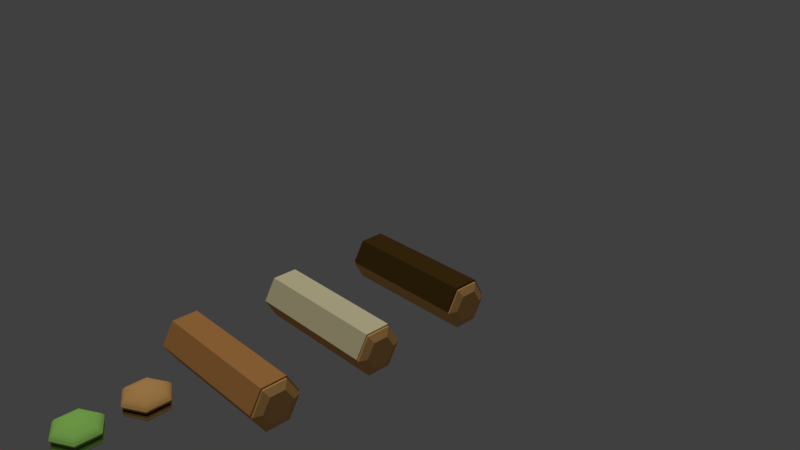 # Source: patiserrie_pas_ouf_ouf.blend  (saved by Blender 2.78.0; exported with 4.5.12 LTS)
import bpy
from mathutils import Matrix  # noqa: F401  (used for matrix-valued properties, if any)

bpy.ops.wm.read_factory_settings(use_empty=True)
scene = bpy.context.scene
scene.name = 'Scene'

# ---- collections
col_collection_1 = bpy.data.collections.new('Collection 1'); scene.collection.children.link(col_collection_1)

# ---- materials (node trees are filled in below, after node groups)
mat_material_007 = bpy.data.materials.new('Material.007')
mat_material_007.alpha_threshold = 0.0
mat_material_007.roughness = 0.5
mat_material_008 = bpy.data.materials.new('Material.008')
mat_material_008.alpha_threshold = 0.0
mat_material_008.roughness = 0.5
mat_material_006 = bpy.data.materials.new('Material.006')
mat_material_006.alpha_threshold = 0.0
mat_material_006.roughness = 0.5
mat_material_005 = bpy.data.materials.new('Material.005')
mat_material_005.alpha_threshold = 0.0
mat_material_005.roughness = 0.5
mat_material_001 = bpy.data.materials.new('Material.001')
mat_material_001.alpha_threshold = 0.0
mat_material_001.roughness = 0.5
mat_material_002 = bpy.data.materials.new('Material.002')
mat_material_002.alpha_threshold = 0.0
mat_material_002.roughness = 0.5
mat_material_003 = bpy.data.materials.new('Material.003')
mat_material_003.alpha_threshold = 0.0
mat_material_003.roughness = 0.5
mat_material_004 = bpy.data.materials.new('Material.004')
mat_material_004.alpha_threshold = 0.0
mat_material_004.roughness = 0.5

# ---- material node trees
mat_material_007.use_nodes = True; mat_material_007.node_tree.nodes.clear()
_N = mat_material_007.node_tree.nodes; _L = mat_material_007.node_tree.links
n0 = _N.new('ShaderNodeOutputMaterial'); n0.name = 'Material Output'; n0.location = (300, 300)
n1 = _N.new('ShaderNodeBsdfDiffuse'); n1.name = 'Diffuse BSDF'; n1.location = (10, 300)
n1.inputs[0].default_value = (1.0, 1.0, 1.0, 1.0)
_L.new(n1.outputs[0], n0.inputs[0])
n0.is_active_output = True
mat_material_008.use_nodes = True; mat_material_008.node_tree.nodes.clear()
_N = mat_material_008.node_tree.nodes; _L = mat_material_008.node_tree.links
n0 = _N.new('ShaderNodeOutputMaterial'); n0.name = 'Material Output'; n0.location = (300, 300)
n1 = _N.new('ShaderNodeBsdfDiffuse'); n1.name = 'Diffuse BSDF'; n1.location = (10, 300)
n1.inputs[0].default_value = (0.8, 0.09667, 0.1992, 1.0)
_L.new(n1.outputs[0], n0.inputs[0])
n0.is_active_output = True
mat_material_006.use_nodes = True; mat_material_006.node_tree.nodes.clear()
_N = mat_material_006.node_tree.nodes; _L = mat_material_006.node_tree.links
n0 = _N.new('ShaderNodeOutputMaterial'); n0.name = 'Material Output'; n0.location = (300, 300)
n1 = _N.new('ShaderNodeBsdfDiffuse'); n1.name = 'Diffuse BSDF'; n1.location = (10, 300)
n1.inputs[0].default_value = (0.1088, 0.214, 0.04693, 1.0)
_L.new(n1.outputs[0], n0.inputs[0])
n0.is_active_output = True
mat_material_005.use_nodes = True; mat_material_005.node_tree.nodes.clear()
_N = mat_material_005.node_tree.nodes; _L = mat_material_005.node_tree.links
n0 = _N.new('ShaderNodeOutputMaterial'); n0.name = 'Material Output'; n0.location = (300, 300)
n1 = _N.new('ShaderNodeBsdfDiffuse'); n1.name = 'Diffuse BSDF'; n1.location = (10, 300)
n1.inputs[0].default_value = (0.3919, 0.8, 0.1586, 1.0)
_L.new(n1.outputs[0], n0.inputs[0])
n0.is_active_output = True
mat_material_001.use_nodes = True; mat_material_001.node_tree.nodes.clear()
_N = mat_material_001.node_tree.nodes; _L = mat_material_001.node_tree.links
n0 = _N.new('ShaderNodeOutputMaterial'); n0.name = 'Material Output'; n0.location = (300, 300)
n1 = _N.new('ShaderNodeBsdfDiffuse'); n1.name = 'Diffuse BSDF'; n1.location = (10, 300)
n1.inputs[0].default_value = (0.8, 0.4426, 0.1526, 1.0)
_L.new(n1.outputs[0], n0.inputs[0])
n0.is_active_output = True
mat_material_002.use_nodes = True; mat_material_002.node_tree.nodes.clear()
_N = mat_material_002.node_tree.nodes; _L = mat_material_002.node_tree.links
n0 = _N.new('ShaderNodeOutputMaterial'); n0.name = 'Material Output'; n0.location = (300, 300)
n1 = _N.new('ShaderNodeBsdfDiffuse'); n1.name = 'Diffuse BSDF'; n1.location = (10, 300)
n1.inputs[0].default_value = (0.08001, 0.04107, 0.008807, 1.0)
_L.new(n1.outputs[0], n0.inputs[0])
n0.is_active_output = True
mat_material_003.use_nodes = True; mat_material_003.node_tree.nodes.clear()
_N = mat_material_003.node_tree.nodes; _L = mat_material_003.node_tree.links
n0 = _N.new('ShaderNodeOutputMaterial'); n0.name = 'Material Output'; n0.location = (300, 300)
n1 = _N.new('ShaderNodeBsdfDiffuse'); n1.name = 'Diffuse BSDF'; n1.location = (10, 300)
n1.inputs[0].default_value = (0.8963, 0.8195, 0.5018, 1.0)
_L.new(n1.outputs[0], n0.inputs[0])
n0.is_active_output = True
mat_material_004.use_nodes = True; mat_material_004.node_tree.nodes.clear()
_N = mat_material_004.node_tree.nodes; _L = mat_material_004.node_tree.links
n0 = _N.new('ShaderNodeOutputMaterial'); n0.name = 'Material Output'; n0.location = (300, 300)
n1 = _N.new('ShaderNodeBsdfDiffuse'); n1.name = 'Diffuse BSDF'; n1.location = (10, 300)
n1.inputs[0].default_value = (0.6038, 0.2768, 0.08196, 1.0)
_L.new(n1.outputs[0], n0.inputs[0])
n0.is_active_output = True

# ---- world
world_world = bpy.data.worlds.new('World'); scene.world = world_world
world_world.color = (0.05088, 0.05088, 0.05088)
world_world.use_sun_shadow = False
world_world.sun_shadow_jitter_overblur = 0.0
world_world.cycles.sampling_method = 'MANUAL'

# ---- cameras
cam_camera = bpy.data.cameras.new('Camera')
cam_camera.clip_end = 100.0
cam_camera.lens = 35.0
cam_camera.sensor_width = 32.0
cam_camera.sensor_height = 18.0
cam_camera.ortho_scale = 7.314
cam_camera.dof.focus_distance = 0.0

# ---- lights
light_sun_001 = bpy.data.lights.new('Sun.001', 'SUN')
light_sun_001.transmission_factor = 0.0
light_sun_001.angle = 0.1993
light_sun_001.energy = 1.0
light_sun_001.shadow_buffer_clip_start = 0.5
light_sun_001.shadow_soft_size = 0.1
light_sun_001.shadow_cascade_max_distance = 1000.0

# ---- meshes
me_cylinder_009 = bpy.data.meshes.new('Cylinder.009')
me_cylinder_009.from_pydata([(-0.001424, 1.028, -1.073), (-0.001424, 1.028, 0.9816), (0.8881, 0.5144, -1.073), (0.8881, 0.5144, 0.9816), (0.8881, -0.5127, -1.073), (0.8881, -0.5127, 0.9816), (-0.001424, -1.026, -1.073), (-0.001424, -1.026, 0.9816), (-0.891, -0.5127, -1.073), (-0.891, -0.5127, 0.9816), (-0.891, 0.5144, -1.073), (-0.891, 0.5144, 0.9816), (-0.001424, 1.1, -0.04555), (0.9504, 0.5504, -0.04555), (0.9504, -0.5487, -0.04555), (-0.001424, -1.098, -0.04555), (-0.9532, -0.5487, -0.04555), (-0.9532, 0.5504, -0.04555), (0.8881, 0.5144, 2.351), (0.0, 1.0, 2.333), (0.8881, -0.5127, 2.351), (-0.001424, -1.026, 2.351), (-0.866, -0.5, 2.333), (-0.866, 0.5, 2.333), (0.952, 0.5513, 3.596), (-0.001424, 1.102, 3.596), (0.952, -0.5496, 3.596), (-0.001424, -1.1, 3.596), (-0.9548, -0.5496, 3.596), (-0.9548, 0.5513, 3.596), (0.8824, 0.5111, 4.597), (-0.001424, 1.021, 4.597), (0.8824, -0.5094, 4.597), (-0.001424, -1.02, 4.597), (-0.8852, -0.5094, 4.597), (-0.8852, 0.5111, 4.597), (1.647e-10, 1.039, 1.667), (0.8994, 0.5193, 1.667), (0.8994, -0.5193, 1.667), (-9.063e-08, -1.039, 1.667), (-0.8994, 0.5193, 1.667), (-0.8994, -0.5193, 1.667), (0.8152, 0.4723, 5.234), (-0.001424, 0.9437, 5.234), (0.8152, -0.4706, 5.234), (-0.001424, -0.9421, 5.234), (-0.818, -0.4706, 5.234), (-0.818, 0.4723, 5.234), (0.7178, 0.4161, 5.845), (-0.001424, 0.8313, 5.845), (0.7178, -0.4144, 5.845), (-0.001424, -0.8297, 5.845), (-0.7206, -0.4144, 5.845), (-0.7206, 0.4161, 5.845), (0.5991, 0.3476, 6.375), (-0.001424, 0.6943, 6.375), (0.5991, -0.3459, 6.375), (-0.001424, -0.6927, 6.375), (-0.602, -0.3459, 6.375), (-0.602, 0.3476, 6.375), (0.4238, 0.2463, 7.002), (-0.001424, 0.4918, 7.002), (0.4238, -0.2447, 7.002), (-0.001424, -0.4901, 7.002), (-0.4266, -0.2447, 7.002), (-0.4266, 0.2463, 7.002), (-0.001424, 0.9455, -1.613), (0.8167, 0.4732, -1.613), (0.8167, -0.4715, -1.613), (-0.001424, -0.9438, -1.613), (-0.8195, -0.4715, -1.613), (-0.8195, 0.4732, -1.613), (-0.001424, 0.8378, -2.143), (0.7234, 0.4193, -2.143), (0.7234, -0.4177, -2.143), (-0.001424, -0.8362, -2.143), (-0.7263, -0.4177, -2.143), (-0.7263, 0.4193, -2.143), (-0.001424, 0.6947, -2.752), (0.5995, 0.3478, -2.752), (0.5995, -0.3461, -2.752), (-0.001424, -0.693, -2.752), (-0.6023, -0.3461, -2.752), (-0.6023, 0.3478, -2.752), (-0.001424, 0.4912, -3.126), (0.4233, 0.246, -3.126), (0.4233, -0.2444, -3.126), (-0.001424, -0.4896, -3.126), (-0.4261, -0.2444, -3.126), (-0.4261, 0.246, -3.126)], [], [(12, 1, 3, 13), (13, 3, 5, 14), (14, 5, 7, 15), (15, 7, 9, 16), (37, 36, 19, 18), (16, 9, 11, 17), (17, 11, 1, 12), (6, 8, 70, 69), (10, 17, 12, 0), (8, 16, 17, 10), (6, 15, 16, 8), (4, 14, 15, 6), (2, 13, 14, 4), (0, 12, 13, 2), (23, 22, 28, 29), (39, 38, 20, 21), (36, 40, 23, 19), (41, 39, 21, 22), (38, 37, 18, 20), (40, 41, 22, 23), (28, 27, 33, 34), (21, 20, 26, 27), (18, 19, 25, 24), (19, 23, 29, 25), (22, 21, 27, 28), (20, 18, 24, 26), (33, 32, 44, 45), (26, 24, 30, 32), (29, 28, 34, 35), (27, 26, 32, 33), (24, 25, 31, 30), (25, 29, 35, 31), (11, 9, 41, 40), (5, 3, 37, 38), (9, 7, 39, 41), (1, 11, 40, 36), (7, 5, 38, 39), (3, 1, 36, 37), (42, 43, 49, 48), (30, 31, 43, 42), (31, 35, 47, 43), (34, 33, 45, 46), (32, 30, 42, 44), (35, 34, 46, 47), (53, 52, 58, 59), (43, 47, 53, 49), (46, 45, 51, 52), (44, 42, 48, 50), (47, 46, 52, 53), (45, 44, 50, 51), (55, 59, 65, 61), (51, 50, 56, 57), (48, 49, 55, 54), (49, 53, 59, 55), (52, 51, 57, 58), (50, 48, 54, 56), (60, 61, 65, 64, 63, 62), (58, 57, 63, 64), (56, 54, 60, 62), (59, 58, 64, 65), (57, 56, 62, 63), (54, 55, 61, 60), (71, 66, 72, 77), (2, 4, 68, 67), (8, 10, 71, 70), (0, 2, 67, 66), (4, 6, 69, 68), (10, 0, 66, 71), (76, 77, 83, 82), (69, 70, 76, 75), (67, 68, 74, 73), (70, 71, 77, 76), (68, 69, 75, 74), (66, 67, 73, 72), (83, 78, 84, 89), (74, 75, 81, 80), (72, 73, 79, 78), (77, 72, 78, 83), (75, 76, 82, 81), (73, 74, 80, 79), (84, 85, 86, 87, 88, 89), (81, 82, 88, 87), (79, 80, 86, 85), (82, 83, 89, 88), (80, 81, 87, 86), (78, 79, 85, 84)])
me_cylinder_009.polygons.foreach_set('material_index', [1, 1, 1, 1, 0, 1, 1, 1, 1, 1, 1, 1, 1, 1, 1, 0, 0, 0, 0, 0, 1, 1, 1, 1, 1, 1, 1, 1, 1, 1, 1, 1, 0, 0, 0, 0, 0, 0, 1, 1, 1, 1, 1, 1, 1, 1, 1, 1, 1, 1, 1, 1, 1, 1, 1, 1, 1, 1, 1, 1, 1, 1, 1, 1, 1, 1, 1, 1, 1, 1, 1, 1, 1, 1, 1, 1, 1, 1, 1, 1, 1, 1, 1, 1, 1, 1])
me_cylinder_009.materials.append(mat_material_007)
me_cylinder_009.materials.append(mat_material_008)
me_cylinder_009.use_remesh_preserve_volume = False
me_cylinder_009.use_remesh_preserve_attributes = False
me_cylinder_009.use_mirror_vertex_groups = False
me_cylinder_009.update()
me_cylinder_008 = bpy.data.meshes.new('Cylinder.008')
me_cylinder_008.from_pydata([(-0.001424, 1.028, -1.073), (-0.001424, 1.028, 0.9816), (0.8881, 0.5144, -1.073), (0.8881, 0.5144, 0.9816), (0.8881, -0.5127, -1.073), (0.8881, -0.5127, 0.9816), (-0.001424, -1.026, -1.073), (-0.001424, -1.026, 0.9816), (-0.891, -0.5127, -1.073), (-0.891, -0.5127, 0.9816), (-0.891, 0.5144, -1.073), (-0.891, 0.5144, 0.9816), (-0.001424, 1.1, -0.04555), (0.9504, 0.5504, -0.04555), (0.9504, -0.5487, -0.04555), (-0.001424, -1.098, -0.04555), (-0.9532, -0.5487, -0.04555), (-0.9532, 0.5504, -0.04555), (0.8881, 0.5144, 2.351), (0.0, 1.0, 2.333), (0.8881, -0.5127, 2.351), (-0.001424, -1.026, 2.351), (-0.866, -0.5, 2.333), (-0.866, 0.5, 2.333), (0.952, 0.5513, 3.596), (-0.001424, 1.102, 3.596), (0.952, -0.5496, 3.596), (-0.001424, -1.1, 3.596), (-0.9548, -0.5496, 3.596), (-0.9548, 0.5513, 3.596), (0.8824, 0.5111, 4.597), (-0.001424, 1.021, 4.597), (0.8824, -0.5094, 4.597), (-0.001424, -1.02, 4.597), (-0.8852, -0.5094, 4.597), (-0.8852, 0.5111, 4.597), (1.647e-10, 1.039, 1.667), (0.8994, 0.5193, 1.667), (0.8994, -0.5193, 1.667), (-9.063e-08, -1.039, 1.667), (-0.8994, 0.5193, 1.667), (-0.8994, -0.5193, 1.667), (0.8152, 0.4723, 5.234), (-0.001424, 0.9437, 5.234), (0.8152, -0.4706, 5.234), (-0.001424, -0.9421, 5.234), (-0.818, -0.4706, 5.234), (-0.818, 0.4723, 5.234), (0.7178, 0.4161, 5.845), (-0.001424, 0.8313, 5.845), (0.7178, -0.4144, 5.845), (-0.001424, -0.8297, 5.845), (-0.7206, -0.4144, 5.845), (-0.7206, 0.4161, 5.845), (0.5991, 0.3476, 6.375), (-0.001424, 0.6943, 6.375), (0.5991, -0.3459, 6.375), (-0.001424, -0.6927, 6.375), (-0.602, -0.3459, 6.375), (-0.602, 0.3476, 6.375), (0.4238, 0.2463, 7.002), (-0.001424, 0.4918, 7.002), (0.4238, -0.2447, 7.002), (-0.001424, -0.4901, 7.002), (-0.4266, -0.2447, 7.002), (-0.4266, 0.2463, 7.002), (-0.001424, 0.9455, -1.613), (0.8167, 0.4732, -1.613), (0.8167, -0.4715, -1.613), (-0.001424, -0.9438, -1.613), (-0.8195, -0.4715, -1.613), (-0.8195, 0.4732, -1.613), (-0.001424, 0.8378, -2.143), (0.7234, 0.4193, -2.143), (0.7234, -0.4177, -2.143), (-0.001424, -0.8362, -2.143), (-0.7263, -0.4177, -2.143), (-0.7263, 0.4193, -2.143), (-0.001424, 0.6947, -2.752), (0.5995, 0.3478, -2.752), (0.5995, -0.3461, -2.752), (-0.001424, -0.693, -2.752), (-0.6023, -0.3461, -2.752), (-0.6023, 0.3478, -2.752), (-0.001424, 0.4912, -3.126), (0.4233, 0.246, -3.126), (0.4233, -0.2444, -3.126), (-0.001424, -0.4896, -3.126), (-0.4261, -0.2444, -3.126), (-0.4261, 0.246, -3.126)], [], [(12, 1, 3, 13), (13, 3, 5, 14), (14, 5, 7, 15), (15, 7, 9, 16), (37, 36, 19, 18), (16, 9, 11, 17), (17, 11, 1, 12), (6, 8, 70, 69), (10, 17, 12, 0), (8, 16, 17, 10), (6, 15, 16, 8), (4, 14, 15, 6), (2, 13, 14, 4), (0, 12, 13, 2), (23, 22, 28, 29), (39, 38, 20, 21), (36, 40, 23, 19), (41, 39, 21, 22), (38, 37, 18, 20), (40, 41, 22, 23), (28, 27, 33, 34), (21, 20, 26, 27), (18, 19, 25, 24), (19, 23, 29, 25), (22, 21, 27, 28), (20, 18, 24, 26), (33, 32, 44, 45), (26, 24, 30, 32), (29, 28, 34, 35), (27, 26, 32, 33), (24, 25, 31, 30), (25, 29, 35, 31), (11, 9, 41, 40), (5, 3, 37, 38), (9, 7, 39, 41), (1, 11, 40, 36), (7, 5, 38, 39), (3, 1, 36, 37), (42, 43, 49, 48), (30, 31, 43, 42), (31, 35, 47, 43), (34, 33, 45, 46), (32, 30, 42, 44), (35, 34, 46, 47), (53, 52, 58, 59), (43, 47, 53, 49), (46, 45, 51, 52), (44, 42, 48, 50), (47, 46, 52, 53), (45, 44, 50, 51), (55, 59, 65, 61), (51, 50, 56, 57), (48, 49, 55, 54), (49, 53, 59, 55), (52, 51, 57, 58), (50, 48, 54, 56), (60, 61, 65, 64, 63, 62), (58, 57, 63, 64), (56, 54, 60, 62), (59, 58, 64, 65), (57, 56, 62, 63), (54, 55, 61, 60), (71, 66, 72, 77), (2, 4, 68, 67), (8, 10, 71, 70), (0, 2, 67, 66), (4, 6, 69, 68), (10, 0, 66, 71), (76, 77, 83, 82), (69, 70, 76, 75), (67, 68, 74, 73), (70, 71, 77, 76), (68, 69, 75, 74), (66, 67, 73, 72), (83, 78, 84, 89), (74, 75, 81, 80), (72, 73, 79, 78), (77, 72, 78, 83), (75, 76, 82, 81), (73, 74, 80, 79), (84, 85, 86, 87, 88, 89), (81, 82, 88, 87), (79, 80, 86, 85), (82, 83, 89, 88), (80, 81, 87, 86), (78, 79, 85, 84)])
me_cylinder_008.polygons.foreach_set('material_index', [1, 1, 1, 1, 0, 1, 1, 1, 1, 1, 1, 1, 1, 1, 1, 0, 0, 0, 0, 0, 1, 1, 1, 1, 1, 1, 1, 1, 1, 1, 1, 1, 0, 0, 0, 0, 0, 0, 1, 1, 1, 1, 1, 1, 1, 1, 1, 1, 1, 1, 1, 1, 1, 1, 1, 1, 1, 1, 1, 1, 1, 1, 1, 1, 1, 1, 1, 1, 1, 1, 1, 1, 1, 1, 1, 1, 1, 1, 1, 1, 1, 1, 1, 1, 1, 1])
me_cylinder_008.materials.append(mat_material_006)
me_cylinder_008.materials.append(mat_material_005)
me_cylinder_008.use_remesh_preserve_volume = False
me_cylinder_008.use_remesh_preserve_attributes = False
me_cylinder_008.use_mirror_vertex_groups = False
me_cylinder_008.update()
me_cylinder_007 = bpy.data.meshes.new('Cylinder.007')
me_cylinder_007.from_pydata([(-0.001424, 1.028, -1.073), (-0.001424, 1.028, 0.9816), (0.8881, 0.5144, -1.073), (0.8881, 0.5144, 0.9816), (0.8881, -0.5127, -1.073), (0.8881, -0.5127, 0.9816), (-0.001424, -1.026, -1.073), (-0.001424, -1.026, 0.9816), (-0.891, -0.5127, -1.073), (-0.891, -0.5127, 0.9816), (-0.891, 0.5144, -1.073), (-0.891, 0.5144, 0.9816), (-0.001424, 1.1, -0.04555), (0.9504, 0.5504, -0.04555), (0.9504, -0.5487, -0.04555), (-0.001424, -1.098, -0.04555), (-0.9532, -0.5487, -0.04555), (-0.9532, 0.5504, -0.04555), (0.8881, 0.5144, 2.351), (0.0, 1.0, 2.333), (0.8881, -0.5127, 2.351), (-0.001424, -1.026, 2.351), (-0.866, -0.5, 2.333), (-0.866, 0.5, 2.333), (0.952, 0.5513, 3.596), (-0.001424, 1.102, 3.596), (0.952, -0.5496, 3.596), (-0.001424, -1.1, 3.596), (-0.9548, -0.5496, 3.596), (-0.9548, 0.5513, 3.596), (0.8824, 0.5111, 4.597), (-0.001424, 1.021, 4.597), (0.8824, -0.5094, 4.597), (-0.001424, -1.02, 4.597), (-0.8852, -0.5094, 4.597), (-0.8852, 0.5111, 4.597), (1.647e-10, 1.039, 1.667), (0.8994, 0.5193, 1.667), (0.8994, -0.5193, 1.667), (-9.063e-08, -1.039, 1.667), (-0.8994, 0.5193, 1.667), (-0.8994, -0.5193, 1.667), (0.8152, 0.4723, 5.234), (-0.001424, 0.9437, 5.234), (0.8152, -0.4706, 5.234), (-0.001424, -0.9421, 5.234), (-0.818, -0.4706, 5.234), (-0.818, 0.4723, 5.234), (0.7178, 0.4161, 5.845), (-0.001424, 0.8313, 5.845), (0.7178, -0.4144, 5.845), (-0.001424, -0.8297, 5.845), (-0.7206, -0.4144, 5.845), (-0.7206, 0.4161, 5.845), (0.5991, 0.3476, 6.375), (-0.001424, 0.6943, 6.375), (0.5991, -0.3459, 6.375), (-0.001424, -0.6927, 6.375), (-0.602, -0.3459, 6.375), (-0.602, 0.3476, 6.375), (0.4238, 0.2463, 7.002), (-0.001424, 0.4918, 7.002), (0.4238, -0.2447, 7.002), (-0.001424, -0.4901, 7.002), (-0.4266, -0.2447, 7.002), (-0.4266, 0.2463, 7.002), (-0.001424, 0.9455, -1.613), (0.8167, 0.4732, -1.613), (0.8167, -0.4715, -1.613), (-0.001424, -0.9438, -1.613), (-0.8195, -0.4715, -1.613), (-0.8195, 0.4732, -1.613), (-0.001424, 0.8378, -2.143), (0.7234, 0.4193, -2.143), (0.7234, -0.4177, -2.143), (-0.001424, -0.8362, -2.143), (-0.7263, -0.4177, -2.143), (-0.7263, 0.4193, -2.143), (-0.001424, 0.6947, -2.752), (0.5995, 0.3478, -2.752), (0.5995, -0.3461, -2.752), (-0.001424, -0.693, -2.752), (-0.6023, -0.3461, -2.752), (-0.6023, 0.3478, -2.752), (-0.001424, 0.4912, -3.126), (0.4233, 0.246, -3.126), (0.4233, -0.2444, -3.126), (-0.001424, -0.4896, -3.126), (-0.4261, -0.2444, -3.126), (-0.4261, 0.246, -3.126)], [], [(12, 1, 3, 13), (13, 3, 5, 14), (14, 5, 7, 15), (15, 7, 9, 16), (37, 36, 19, 18), (16, 9, 11, 17), (17, 11, 1, 12), (6, 8, 70, 69), (10, 17, 12, 0), (8, 16, 17, 10), (6, 15, 16, 8), (4, 14, 15, 6), (2, 13, 14, 4), (0, 12, 13, 2), (23, 22, 28, 29), (39, 38, 20, 21), (36, 40, 23, 19), (41, 39, 21, 22), (38, 37, 18, 20), (40, 41, 22, 23), (28, 27, 33, 34), (21, 20, 26, 27), (18, 19, 25, 24), (19, 23, 29, 25), (22, 21, 27, 28), (20, 18, 24, 26), (33, 32, 44, 45), (26, 24, 30, 32), (29, 28, 34, 35), (27, 26, 32, 33), (24, 25, 31, 30), (25, 29, 35, 31), (11, 9, 41, 40), (5, 3, 37, 38), (9, 7, 39, 41), (1, 11, 40, 36), (7, 5, 38, 39), (3, 1, 36, 37), (42, 43, 49, 48), (30, 31, 43, 42), (31, 35, 47, 43), (34, 33, 45, 46), (32, 30, 42, 44), (35, 34, 46, 47), (53, 52, 58, 59), (43, 47, 53, 49), (46, 45, 51, 52), (44, 42, 48, 50), (47, 46, 52, 53), (45, 44, 50, 51), (55, 59, 65, 61), (51, 50, 56, 57), (48, 49, 55, 54), (49, 53, 59, 55), (52, 51, 57, 58), (50, 48, 54, 56), (60, 61, 65, 64, 63, 62), (58, 57, 63, 64), (56, 54, 60, 62), (59, 58, 64, 65), (57, 56, 62, 63), (54, 55, 61, 60), (71, 66, 72, 77), (2, 4, 68, 67), (8, 10, 71, 70), (0, 2, 67, 66), (4, 6, 69, 68), (10, 0, 66, 71), (76, 77, 83, 82), (69, 70, 76, 75), (67, 68, 74, 73), (70, 71, 77, 76), (68, 69, 75, 74), (66, 67, 73, 72), (83, 78, 84, 89), (74, 75, 81, 80), (72, 73, 79, 78), (77, 72, 78, 83), (75, 76, 82, 81), (73, 74, 80, 79), (84, 85, 86, 87, 88, 89), (81, 82, 88, 87), (79, 80, 86, 85), (82, 83, 89, 88), (80, 81, 87, 86), (78, 79, 85, 84)])
me_cylinder_007.polygons.foreach_set('material_index', [0, 0, 0, 0, 1, 0, 0, 0, 0, 0, 0, 0, 0, 0, 0, 1, 1, 1, 1, 1, 0, 0, 0, 0, 0, 0, 0, 0, 0, 0, 0, 0, 1, 1, 1, 1, 1, 1, 0, 0, 0, 0, 0, 0, 0, 0, 0, 0, 0, 0, 0, 0, 0, 0, 0, 0, 0, 0, 0, 0, 0, 0, 0, 0, 0, 0, 0, 0, 0, 0, 0, 0, 0, 0, 0, 0, 0, 0, 0, 0, 0, 0, 0, 0, 0, 0])
me_cylinder_007.materials.append(mat_material_001)
me_cylinder_007.materials.append(mat_material_002)
me_cylinder_007.use_remesh_preserve_volume = False
me_cylinder_007.use_remesh_preserve_attributes = False
me_cylinder_007.use_mirror_vertex_groups = False
me_cylinder_007.update()
me_cylinder_006 = bpy.data.meshes.new('Cylinder.006')
me_cylinder_006.from_pydata([(2.868e-07, 1.0, -4.799), (0.0, 1.0, 1.0), (0.866, 0.5, -4.799), (0.866, 0.5, 1.0), (0.866, -0.5, -4.799), (0.866, -0.5, 1.0), (1.994e-07, -1.0, -4.799), (-8.742e-08, -1.0, 1.0), (-0.866, -0.5, -4.799), (-0.866, -0.5, 1.0), (-0.866, 0.5, -4.799), (-0.866, 0.5, 1.0), (0.09132, 1.018, -4.742), (0.09132, 1.018, 0.9454), (0.9472, 0.529, -4.742), (0.9472, 0.529, 0.9454), (0.9472, -0.529, -4.742), (0.9472, -0.529, 0.9454), (0.07953, -1.04, -4.742), (0.07953, -1.04, 0.9454), (-0.01245, 0.9379, -4.742), (-0.01245, 0.9379, 0.9454), (0.8162, 0.529, -4.742), (0.8162, 0.529, 0.9454), (0.8162, -0.529, -4.742), (0.8162, -0.529, 0.9454), (0.005513, -0.932, -4.742), (0.005512, -0.932, 0.9454), (0.5637, 0.3255, 1.119), (3.66e-08, 0.6509, 1.119), (0.5637, -0.3255, 1.119), (-2.03e-08, -0.6509, 1.119), (-0.5637, -0.3255, 1.119), (-0.5637, 0.3255, 1.119), (3.199e-07, 0.6499, -4.927), (0.5628, 0.3249, -4.927), (0.5628, -0.3249, -4.927), (2.631e-07, -0.6499, -4.927), (-0.5628, -0.3249, -4.927), (-0.5628, 0.3249, -4.927)], [], [(0, 1, 3, 2), (2, 3, 5, 4), (4, 5, 7, 6), (6, 7, 9, 8), (7, 5, 30, 31), (8, 9, 11, 10), (10, 11, 1, 0), (2, 4, 36, 35), (12, 14, 15, 13), (14, 16, 17, 15), (16, 18, 19, 17), (20, 21, 23, 22), (22, 23, 25, 24), (24, 25, 27, 26), (13, 15, 23, 21), (17, 19, 27, 25), (16, 14, 22, 24), (12, 13, 21, 20), (14, 12, 20, 22), (19, 18, 26, 27), (18, 16, 24, 26), (15, 17, 25, 23), (28, 29, 33, 32, 31, 30), (1, 11, 33, 29), (9, 7, 31, 32), (5, 3, 28, 30), (11, 9, 32, 33), (3, 1, 29, 28), (34, 35, 36, 37, 38, 39), (8, 10, 39, 38), (0, 2, 35, 34), (4, 6, 37, 36), (10, 0, 34, 39), (6, 8, 38, 37)])
me_cylinder_006.polygons.foreach_set('material_index', [0, 0, 0, 0, 0, 0, 0, 0, 1, 1, 1, 1, 1, 1, 1, 1, 1, 1, 1, 1, 1, 1, 0, 0, 0, 0, 0, 0, 0, 0, 0, 0, 0, 0])
me_cylinder_006.materials.append(mat_material_001)
me_cylinder_006.materials.append(mat_material_002)
me_cylinder_006.use_remesh_preserve_volume = False
me_cylinder_006.use_remesh_preserve_attributes = False
me_cylinder_006.use_mirror_vertex_groups = False
me_cylinder_006.update()
me_cylinder_005 = bpy.data.meshes.new('Cylinder.005')
me_cylinder_005.from_pydata([(2.868e-07, 1.0, -4.799), (0.0, 1.0, 1.0), (0.866, 0.5, -4.799), (0.866, 0.5, 1.0), (0.866, -0.5, -4.799), (0.866, -0.5, 1.0), (1.994e-07, -1.0, -4.799), (-8.742e-08, -1.0, 1.0), (-0.866, -0.5, -4.799), (-0.866, -0.5, 1.0), (-0.866, 0.5, -4.799), (-0.866, 0.5, 1.0), (0.09132, 1.018, -4.742), (0.09132, 1.018, 0.9454), (0.9472, 0.529, -4.742), (0.9472, 0.529, 0.9454), (0.9472, -0.529, -4.742), (0.9472, -0.529, 0.9454), (0.07953, -1.04, -4.742), (0.07953, -1.04, 0.9454), (-0.01245, 0.9379, -4.742), (-0.01245, 0.9379, 0.9454), (0.8162, 0.529, -4.742), (0.8162, 0.529, 0.9454), (0.8162, -0.529, -4.742), (0.8162, -0.529, 0.9454), (0.005513, -0.932, -4.742), (0.005512, -0.932, 0.9454), (0.5637, 0.3255, 1.119), (3.66e-08, 0.6509, 1.119), (0.5637, -0.3255, 1.119), (-2.03e-08, -0.6509, 1.119), (-0.5637, -0.3255, 1.119), (-0.5637, 0.3255, 1.119), (3.199e-07, 0.6499, -4.927), (0.5628, 0.3249, -4.927), (0.5628, -0.3249, -4.927), (2.631e-07, -0.6499, -4.927), (-0.5628, -0.3249, -4.927), (-0.5628, 0.3249, -4.927)], [], [(0, 1, 3, 2), (2, 3, 5, 4), (4, 5, 7, 6), (6, 7, 9, 8), (7, 5, 30, 31), (8, 9, 11, 10), (10, 11, 1, 0), (2, 4, 36, 35), (12, 14, 15, 13), (14, 16, 17, 15), (16, 18, 19, 17), (20, 21, 23, 22), (22, 23, 25, 24), (24, 25, 27, 26), (13, 15, 23, 21), (17, 19, 27, 25), (16, 14, 22, 24), (12, 13, 21, 20), (14, 12, 20, 22), (19, 18, 26, 27), (18, 16, 24, 26), (15, 17, 25, 23), (28, 29, 33, 32, 31, 30), (1, 11, 33, 29), (9, 7, 31, 32), (5, 3, 28, 30), (11, 9, 32, 33), (3, 1, 29, 28), (34, 35, 36, 37, 38, 39), (8, 10, 39, 38), (0, 2, 35, 34), (4, 6, 37, 36), (10, 0, 34, 39), (6, 8, 38, 37)])
me_cylinder_005.polygons.foreach_set('material_index', [0, 0, 0, 0, 0, 0, 0, 0, 1, 1, 1, 1, 1, 1, 1, 1, 1, 1, 1, 1, 1, 1, 0, 0, 0, 0, 0, 0, 0, 0, 0, 0, 0, 0])
me_cylinder_005.materials.append(mat_material_001)
me_cylinder_005.materials.append(mat_material_003)
me_cylinder_005.use_remesh_preserve_volume = False
me_cylinder_005.use_remesh_preserve_attributes = False
me_cylinder_005.use_mirror_vertex_groups = False
me_cylinder_005.update()
me_cylinder_004 = bpy.data.meshes.new('Cylinder.004')
me_cylinder_004.from_pydata([(2.868e-07, 1.0, -4.799), (0.0, 1.0, 1.0), (0.866, 0.5, -4.799), (0.866, 0.5, 1.0), (0.866, -0.5, -4.799), (0.866, -0.5, 1.0), (1.994e-07, -1.0, -4.799), (-8.742e-08, -1.0, 1.0), (-0.866, -0.5, -4.799), (-0.866, -0.5, 1.0), (-0.866, 0.5, -4.799), (-0.866, 0.5, 1.0), (0.09132, 1.018, -4.742), (0.09132, 1.018, 0.9454), (0.9472, 0.529, -4.742), (0.9472, 0.529, 0.9454), (0.9472, -0.529, -4.742), (0.9472, -0.529, 0.9454), (0.07953, -1.04, -4.742), (0.07953, -1.04, 0.9454), (-0.01245, 0.9379, -4.742), (-0.01245, 0.9379, 0.9454), (0.8162, 0.529, -4.742), (0.8162, 0.529, 0.9454), (0.8162, -0.529, -4.742), (0.8162, -0.529, 0.9454), (0.005513, -0.932, -4.742), (0.005512, -0.932, 0.9454), (0.5637, 0.3255, 1.119), (3.66e-08, 0.6509, 1.119), (0.5637, -0.3255, 1.119), (-2.03e-08, -0.6509, 1.119), (-0.5637, -0.3255, 1.119), (-0.5637, 0.3255, 1.119), (3.199e-07, 0.6499, -4.927), (0.5628, 0.3249, -4.927), (0.5628, -0.3249, -4.927), (2.631e-07, -0.6499, -4.927), (-0.5628, -0.3249, -4.927), (-0.5628, 0.3249, -4.927)], [], [(0, 1, 3, 2), (2, 3, 5, 4), (4, 5, 7, 6), (6, 7, 9, 8), (7, 5, 30, 31), (8, 9, 11, 10), (10, 11, 1, 0), (2, 4, 36, 35), (12, 14, 15, 13), (14, 16, 17, 15), (16, 18, 19, 17), (20, 21, 23, 22), (22, 23, 25, 24), (24, 25, 27, 26), (13, 15, 23, 21), (17, 19, 27, 25), (16, 14, 22, 24), (12, 13, 21, 20), (14, 12, 20, 22), (19, 18, 26, 27), (18, 16, 24, 26), (15, 17, 25, 23), (28, 29, 33, 32, 31, 30), (1, 11, 33, 29), (9, 7, 31, 32), (5, 3, 28, 30), (11, 9, 32, 33), (3, 1, 29, 28), (34, 35, 36, 37, 38, 39), (8, 10, 39, 38), (0, 2, 35, 34), (4, 6, 37, 36), (10, 0, 34, 39), (6, 8, 38, 37)])
me_cylinder_004.polygons.foreach_set('material_index', [0, 0, 0, 0, 0, 0, 0, 0, 1, 1, 1, 1, 1, 1, 1, 1, 1, 1, 1, 1, 1, 1, 0, 0, 0, 0, 0, 0, 0, 0, 0, 0, 0, 0])
me_cylinder_004.materials.append(mat_material_001)
me_cylinder_004.materials.append(mat_material_004)
me_cylinder_004.use_remesh_preserve_volume = False
me_cylinder_004.use_remesh_preserve_attributes = False
me_cylinder_004.use_mirror_vertex_groups = False
me_cylinder_004.update()

# ---- objects
ob_cylinder_004 = bpy.data.objects.new('Cylinder.004', me_cylinder_009)
ob_cylinder_003 = bpy.data.objects.new('Cylinder.003', me_cylinder_008)
ob_cylinder = bpy.data.objects.new('Cylinder', me_cylinder_007)
ob_cylinder_001 = bpy.data.objects.new('Cylinder.001', me_cylinder_006)
ob_cylinder_000 = bpy.data.objects.new('Cylinder.000', me_cylinder_005)
ob_cylinder_002 = bpy.data.objects.new('Cylinder.002', me_cylinder_004)
ob_sun = bpy.data.objects.new('Sun', light_sun_001)
ob_camera = bpy.data.objects.new('Camera', cam_camera)

# ---- transforms, parenting, visibility, modifiers, constraints
ob_cylinder_004.location = (0.508, -5.035, -0.2389)
ob_cylinder_004.scale = (0.258, 0.258, 0.02656)
ob_cylinder_004.lineart.crease_threshold = 0.0
ob_cylinder_003.location = (0.508, -4.2, -0.2389)
ob_cylinder_003.scale = (0.258, 0.258, 0.02656)
ob_cylinder_003.lineart.crease_threshold = 0.0
ob_cylinder.location = (0.508, -3.461, -0.2389)
ob_cylinder.scale = (0.258, 0.258, 0.02656)
ob_cylinder.lineart.crease_threshold = 0.0
ob_cylinder_001.location = (0.02115, 0.2763, -0.235)
ob_cylinder_001.rotation_euler = (-0.0, -1.571, 0.0)
ob_cylinder_001.scale = (0.2974, 0.2974, 0.2974)
ob_cylinder_001.lineart.crease_threshold = 0.0
ob_cylinder_000.location = (0.02115, -1.147, -0.235)
ob_cylinder_000.rotation_euler = (-0.0, -1.571, 0.0)
ob_cylinder_000.scale = (0.2974, 0.2974, 0.2974)
ob_cylinder_000.lineart.crease_threshold = 0.0
ob_cylinder_002.location = (0.02115, -2.538, -0.235)
ob_cylinder_002.rotation_euler = (-0.0, -1.571, 0.0)
ob_cylinder_002.scale = (0.2974, 0.2974, 0.2974)
ob_cylinder_002.lineart.crease_threshold = 0.0
ob_sun.location = (2.361, -1.377, 0.1299)
ob_sun.lineart.crease_threshold = 0.0
ob_camera.location = (7.481, -6.508, 5.344)
ob_camera.rotation_euler = (1.109, 0.0, 0.8149)
ob_camera.lock_rotations_4d = False
ob_camera.empty_display_type = 'ARROWS'
ob_camera.color = (0.0, 0.0, 0.0, 0.0)
ob_camera.display_type = 'WIRE'
ob_camera.lineart.crease_threshold = 0.0

# ---- collection membership
col_collection_1.objects.link(ob_cylinder_004)
col_collection_1.objects.link(ob_cylinder_003)
col_collection_1.objects.link(ob_cylinder)
col_collection_1.objects.link(ob_cylinder_001)
col_collection_1.objects.link(ob_cylinder_000)
col_collection_1.objects.link(ob_cylinder_002)
col_collection_1.objects.link(ob_sun)
col_collection_1.objects.link(ob_camera)

# ---- scene / render settings (as saved in the file)
scene.camera = ob_camera
scene.frame_start = 1; scene.frame_end = 250; scene.frame_set(2)
scene.render.engine = 'CYCLES'
scene.render.resolution_percentage = 50
scene.render.dither_intensity = 0.0
scene.cycles.use_denoising = False
scene.cycles.samples = 128
scene.cycles.sampling_pattern = 'TABULATED_SOBOL'
scene.cycles.light_sampling_threshold = 0.0
scene.cycles.use_adaptive_sampling = False
scene.cycles.use_light_tree = False
scene.cycles.blur_glossy = 0.0
scene.cycles.sample_clamp_indirect = 0.0
scene.view_settings.view_transform = 'Standard'
bpy.context.view_layer.update()
